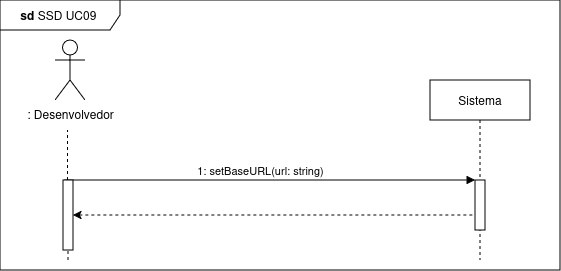

The diagram above was exported from draw.io. Its source (the exported page's mxGraphModel, read from the mxfile embedded in the PNG):
<mxGraphModel dx="1181" dy="441" grid="1" gridSize="10" guides="1" tooltips="1" connect="1" arrows="1" fold="1" page="1" pageScale="1" pageWidth="850" pageHeight="1100" math="0" shadow="0">
  <root>
    <mxCell id="0" />
    <mxCell id="1" parent="0" />
    <mxCell id="s0156hLgvoK8jwnSt1U3-1" value="" style="endArrow=none;dashed=1;html=1;strokeWidth=1;rounded=0;" edge="1" parent="1" source="s0156hLgvoK8jwnSt1U3-8">
      <mxGeometry width="50" height="50" relative="1" as="geometry">
        <mxPoint x="418" y="690" as="sourcePoint" />
        <mxPoint x="417.5" y="560" as="targetPoint" />
        <Array as="points">
          <mxPoint x="417.5" y="560" />
        </Array>
      </mxGeometry>
    </mxCell>
    <mxCell id="s0156hLgvoK8jwnSt1U3-2" value="Sistema" style="shape=umlLifeline;perimeter=lifelinePerimeter;whiteSpace=wrap;html=1;container=0;dropTarget=0;collapsible=0;recursiveResize=0;outlineConnect=0;portConstraint=eastwest;newEdgeStyle={&quot;edgeStyle&quot;:&quot;elbowEdgeStyle&quot;,&quot;elbow&quot;:&quot;vertical&quot;,&quot;curved&quot;:0,&quot;rounded&quot;:0};" vertex="1" parent="1">
      <mxGeometry x="780" y="510" width="100" height="180" as="geometry" />
    </mxCell>
    <mxCell id="s0156hLgvoK8jwnSt1U3-3" value="" style="html=1;points=[];perimeter=orthogonalPerimeter;outlineConnect=0;targetShapes=umlLifeline;portConstraint=eastwest;newEdgeStyle={&quot;edgeStyle&quot;:&quot;elbowEdgeStyle&quot;,&quot;elbow&quot;:&quot;vertical&quot;,&quot;curved&quot;:0,&quot;rounded&quot;:0};" vertex="1" parent="s0156hLgvoK8jwnSt1U3-2">
      <mxGeometry x="45" y="100" width="10" height="50" as="geometry" />
    </mxCell>
    <mxCell id="s0156hLgvoK8jwnSt1U3-4" value="1: setBaseURL(url: string)" style="html=1;verticalAlign=bottom;endArrow=block;edgeStyle=elbowEdgeStyle;elbow=vertical;curved=0;rounded=0;" edge="1" parent="1" target="s0156hLgvoK8jwnSt1U3-3">
      <mxGeometry relative="1" as="geometry">
        <mxPoint x="415" y="630" as="sourcePoint" />
        <Array as="points">
          <mxPoint x="555" y="610" />
        </Array>
        <mxPoint x="820" y="610" as="targetPoint" />
      </mxGeometry>
    </mxCell>
    <mxCell id="s0156hLgvoK8jwnSt1U3-5" value=": Desenvolvedor" style="shape=umlActor;verticalLabelPosition=bottom;verticalAlign=top;html=1;outlineConnect=0;" vertex="1" parent="1">
      <mxGeometry x="405" y="470" width="30" height="60" as="geometry" />
    </mxCell>
    <mxCell id="s0156hLgvoK8jwnSt1U3-6" value="&lt;b&gt;sd&amp;nbsp;&lt;/b&gt;SSD UC09&amp;nbsp;" style="shape=umlFrame;whiteSpace=wrap;html=1;pointerEvents=0;width=120;height=30;" vertex="1" parent="1">
      <mxGeometry x="350" y="430" width="560" height="270" as="geometry" />
    </mxCell>
    <mxCell id="s0156hLgvoK8jwnSt1U3-7" value="" style="endArrow=none;dashed=1;html=1;strokeWidth=1;rounded=0;" edge="1" parent="1" target="s0156hLgvoK8jwnSt1U3-8">
      <mxGeometry width="50" height="50" relative="1" as="geometry">
        <mxPoint x="418" y="690" as="sourcePoint" />
        <mxPoint x="417.5" y="560" as="targetPoint" />
        <Array as="points" />
      </mxGeometry>
    </mxCell>
    <mxCell id="s0156hLgvoK8jwnSt1U3-8" value="" style="html=1;points=[];perimeter=orthogonalPerimeter;outlineConnect=0;targetShapes=umlLifeline;portConstraint=eastwest;newEdgeStyle={&quot;edgeStyle&quot;:&quot;elbowEdgeStyle&quot;,&quot;elbow&quot;:&quot;vertical&quot;,&quot;curved&quot;:0,&quot;rounded&quot;:0};" vertex="1" parent="1">
      <mxGeometry x="413" y="610" width="10" height="70" as="geometry" />
    </mxCell>
    <mxCell id="s0156hLgvoK8jwnSt1U3-9" value="" style="endArrow=none;html=1;rounded=0;dashed=1;startArrow=classic;startFill=1;" edge="1" parent="1" source="s0156hLgvoK8jwnSt1U3-8" target="s0156hLgvoK8jwnSt1U3-3">
      <mxGeometry width="50" height="50" relative="1" as="geometry">
        <mxPoint x="660" y="710" as="sourcePoint" />
        <mxPoint x="710" y="660" as="targetPoint" />
      </mxGeometry>
    </mxCell>
  </root>
</mxGraphModel>